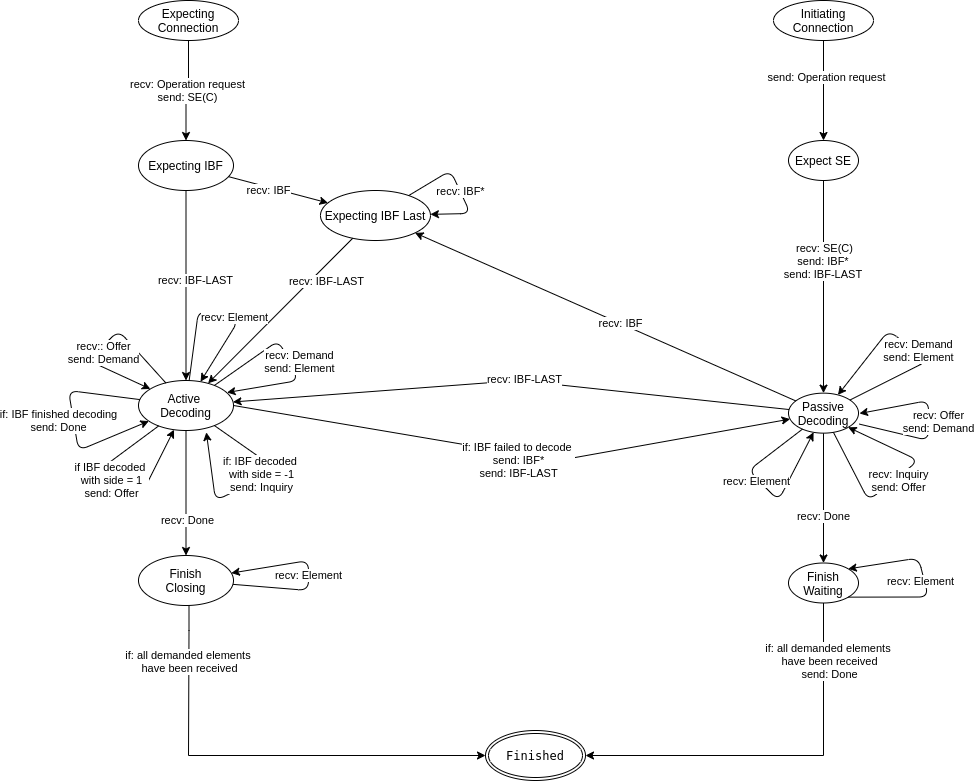

The diagram above was exported from draw.io. Its source (the exported page's mxGraphModel, read from the mxfile embedded in the PNG):
<mxGraphModel dx="2062" dy="1131" grid="1" gridSize="10" guides="1" tooltips="1" connect="1" arrows="1" fold="1" page="1" pageScale="1" pageWidth="1654" pageHeight="1169" math="0" shadow="0">
  <root>
    <mxCell id="WIyWlLk6GJQsqaUBKTNV-0" />
    <mxCell id="WIyWlLk6GJQsqaUBKTNV-1" parent="WIyWlLk6GJQsqaUBKTNV-0" />
    <mxCell id="18" value="&lt;div&gt;recv: Operation request&lt;br&gt;&lt;/div&gt;&lt;div&gt;send: SE(C) &lt;/div&gt;" style="edgeStyle=orthogonalEdgeStyle;rounded=0;orthogonalLoop=1;jettySize=auto;html=1;" parent="WIyWlLk6GJQsqaUBKTNV-1" source="127" target="3" edge="1">
      <mxGeometry relative="1" as="geometry">
        <mxPoint x="387.5" y="475" as="sourcePoint" />
        <Array as="points" />
      </mxGeometry>
    </mxCell>
    <mxCell id="3" value="Expecting IBF" style="ellipse;whiteSpace=wrap;html=1;" parent="WIyWlLk6GJQsqaUBKTNV-1" vertex="1">
      <mxGeometry x="430" y="320" width="95" height="50" as="geometry" />
    </mxCell>
    <mxCell id="6" value="Expecting IBF Last" style="ellipse;whiteSpace=wrap;html=1;" parent="WIyWlLk6GJQsqaUBKTNV-1" vertex="1">
      <mxGeometry x="611.9799999999999" y="370" width="110" height="50" as="geometry" />
    </mxCell>
    <mxCell id="7" value="&lt;div&gt;Active &lt;br&gt;&lt;/div&gt;&lt;div&gt;Decoding&lt;/div&gt;" style="ellipse;whiteSpace=wrap;html=1;" parent="WIyWlLk6GJQsqaUBKTNV-1" vertex="1">
      <mxGeometry x="430" y="560" width="95" height="50" as="geometry" />
    </mxCell>
    <mxCell id="33" style="edgeStyle=orthogonalEdgeStyle;rounded=0;orthogonalLoop=1;jettySize=auto;html=1;entryX=0;entryY=0.5;entryDx=0;entryDy=0;exitX=0.5;exitY=1;exitDx=0;exitDy=0;" parent="WIyWlLk6GJQsqaUBKTNV-1" edge="1" target="125">
      <mxGeometry relative="1" as="geometry">
        <mxPoint x="480.5" y="785" as="sourcePoint" />
        <mxPoint x="790.5" y="945" as="targetPoint" />
        <Array as="points">
          <mxPoint x="481" y="810" />
          <mxPoint x="480" y="935" />
        </Array>
      </mxGeometry>
    </mxCell>
    <mxCell id="83" value="&lt;div&gt;if: all demanded elements &lt;br&gt;&lt;/div&gt;have been received" style="edgeLabel;html=1;align=center;verticalAlign=middle;resizable=0;points=[];" parent="33" vertex="1" connectable="0">
      <mxGeometry x="-0.6865" y="22" relative="1" as="geometry">
        <mxPoint x="-22" y="-15" as="offset" />
      </mxGeometry>
    </mxCell>
    <mxCell id="8" value="&lt;div&gt;Finish&lt;/div&gt;&lt;div&gt; Closing&lt;/div&gt;" style="ellipse;whiteSpace=wrap;html=1;" parent="WIyWlLk6GJQsqaUBKTNV-1" vertex="1">
      <mxGeometry x="430" y="735" width="95" height="50" as="geometry" />
    </mxCell>
    <mxCell id="11" value="" style="endArrow=classic;html=1;" parent="WIyWlLk6GJQsqaUBKTNV-1" source="3" target="6" edge="1">
      <mxGeometry width="50" height="50" relative="1" as="geometry">
        <mxPoint x="432.5" y="415" as="sourcePoint" />
        <mxPoint x="482.5" y="365" as="targetPoint" />
      </mxGeometry>
    </mxCell>
    <mxCell id="12" value="recv: IBF" style="edgeLabel;html=1;align=center;verticalAlign=middle;resizable=0;points=[];" parent="11" vertex="1" connectable="0">
      <mxGeometry x="-0.417" y="-1" relative="1" as="geometry">
        <mxPoint x="11" y="5" as="offset" />
      </mxGeometry>
    </mxCell>
    <mxCell id="17" value="" style="endArrow=classic;html=1;" parent="WIyWlLk6GJQsqaUBKTNV-1" source="6" target="7" edge="1">
      <mxGeometry width="50" height="50" relative="1" as="geometry">
        <mxPoint x="452.5" y="605" as="sourcePoint" />
        <mxPoint x="502.5" y="555" as="targetPoint" />
      </mxGeometry>
    </mxCell>
    <mxCell id="41" value="&lt;div&gt;&lt;div&gt;recv: IBF-LAST&lt;/div&gt;&lt;/div&gt;" style="edgeLabel;html=1;align=center;verticalAlign=middle;resizable=0;points=[];" parent="17" vertex="1" connectable="0">
      <mxGeometry x="-0.3492" y="1" relative="1" as="geometry">
        <mxPoint x="20" y="-5" as="offset" />
      </mxGeometry>
    </mxCell>
    <mxCell id="22" value="" style="endArrow=classic;html=1;" parent="WIyWlLk6GJQsqaUBKTNV-1" source="7" target="8" edge="1">
      <mxGeometry width="50" height="50" relative="1" as="geometry">
        <mxPoint x="499.5" y="675" as="sourcePoint" />
        <mxPoint x="560" y="715" as="targetPoint" />
      </mxGeometry>
    </mxCell>
    <mxCell id="42" value="recv: Done" style="edgeLabel;html=1;align=center;verticalAlign=middle;resizable=0;points=[];" parent="22" vertex="1" connectable="0">
      <mxGeometry x="0.4167" y="1" relative="1" as="geometry">
        <mxPoint as="offset" />
      </mxGeometry>
    </mxCell>
    <mxCell id="23" value="" style="endArrow=classic;html=1;entryX=0.714;entryY=1.037;entryDx=0;entryDy=0;entryPerimeter=0;" parent="WIyWlLk6GJQsqaUBKTNV-1" source="7" target="7" edge="1">
      <mxGeometry width="50" height="50" relative="1" as="geometry">
        <mxPoint x="360" y="650" as="sourcePoint" />
        <mxPoint x="410" y="600" as="targetPoint" />
        <Array as="points">
          <mxPoint x="570" y="650" />
          <mxPoint x="507" y="680" />
        </Array>
      </mxGeometry>
    </mxCell>
    <mxCell id="24" value="&lt;div&gt;if: IBF decoded &lt;br&gt;&lt;/div&gt;&lt;div&gt;with side = -1&lt;/div&gt;&lt;div&gt;send: Inquiry&lt;/div&gt;" style="edgeLabel;html=1;align=center;verticalAlign=middle;resizable=0;points=[];" parent="23" vertex="1" connectable="0">
      <mxGeometry x="-0.285" y="-10" relative="1" as="geometry">
        <mxPoint x="-13.64" y="12.25" as="offset" />
      </mxGeometry>
    </mxCell>
    <mxCell id="25" value="" style="endArrow=classic;html=1;" parent="WIyWlLk6GJQsqaUBKTNV-1" source="7" target="7" edge="1">
      <mxGeometry width="50" height="50" relative="1" as="geometry">
        <mxPoint x="307.5" y="670" as="sourcePoint" />
        <mxPoint x="357.5" y="620" as="targetPoint" />
        <Array as="points">
          <mxPoint x="360" y="570" />
          <mxPoint x="370" y="630" />
        </Array>
      </mxGeometry>
    </mxCell>
    <mxCell id="131" value="&lt;div&gt;if: IBF finished decoding&lt;br&gt;&lt;/div&gt;&lt;div&gt;send: Done&lt;/div&gt;" style="edgeLabel;html=1;align=center;verticalAlign=middle;resizable=0;points=[];" parent="25" vertex="1" connectable="0">
      <mxGeometry x="-0.1545" y="-1" relative="1" as="geometry">
        <mxPoint x="-11.71" y="13.64" as="offset" />
      </mxGeometry>
    </mxCell>
    <mxCell id="28" value="" style="endArrow=classic;html=1;" parent="WIyWlLk6GJQsqaUBKTNV-1" source="7" target="7" edge="1">
      <mxGeometry width="50" height="50" relative="1" as="geometry">
        <mxPoint x="360" y="650" as="sourcePoint" />
        <mxPoint x="410" y="600" as="targetPoint" />
        <Array as="points">
          <mxPoint x="410" y="510" />
          <mxPoint x="380" y="540" />
        </Array>
      </mxGeometry>
    </mxCell>
    <mxCell id="29" value="&lt;div&gt;recv:: Offer&lt;br&gt;&lt;/div&gt;&lt;div&gt;send: Demand&lt;/div&gt;" style="edgeLabel;html=1;align=center;verticalAlign=middle;resizable=0;points=[];" parent="28" vertex="1" connectable="0">
      <mxGeometry x="-0.2884" y="10" relative="1" as="geometry">
        <mxPoint x="-12" y="10" as="offset" />
      </mxGeometry>
    </mxCell>
    <mxCell id="30" value="" style="endArrow=classic;html=1;" parent="WIyWlLk6GJQsqaUBKTNV-1" source="7" target="7" edge="1">
      <mxGeometry width="50" height="50" relative="1" as="geometry">
        <mxPoint x="500" y="650" as="sourcePoint" />
        <mxPoint x="550" y="600" as="targetPoint" />
        <Array as="points">
          <mxPoint x="490" y="490" />
          <mxPoint x="530" y="500" />
        </Array>
      </mxGeometry>
    </mxCell>
    <mxCell id="146" value="recv: Element" style="edgeLabel;html=1;align=center;verticalAlign=middle;resizable=0;points=[];" parent="30" vertex="1" connectable="0">
      <mxGeometry x="0.0129" y="-1" relative="1" as="geometry">
        <mxPoint x="14" as="offset" />
      </mxGeometry>
    </mxCell>
    <mxCell id="43" value="" style="endArrow=classic;html=1;" parent="WIyWlLk6GJQsqaUBKTNV-1" source="6" target="6" edge="1">
      <mxGeometry width="50" height="50" relative="1" as="geometry">
        <mxPoint x="701.9799999999999" y="655" as="sourcePoint" />
        <mxPoint x="751.9799999999999" y="605" as="targetPoint" />
        <Array as="points">
          <mxPoint x="741.9799999999999" y="350" />
          <mxPoint x="761.9799999999999" y="393" />
        </Array>
      </mxGeometry>
    </mxCell>
    <mxCell id="145" value="&lt;div&gt;&lt;div&gt;recv: IBF*&lt;/div&gt;&lt;/div&gt;" style="edgeLabel;html=1;align=center;verticalAlign=middle;resizable=0;points=[];" parent="43" vertex="1" connectable="0">
      <mxGeometry x="-0.122" y="2" relative="1" as="geometry">
        <mxPoint x="3.43" y="10.63" as="offset" />
      </mxGeometry>
    </mxCell>
    <mxCell id="46" value="Expect SE" style="ellipse;whiteSpace=wrap;html=1;" parent="WIyWlLk6GJQsqaUBKTNV-1" vertex="1">
      <mxGeometry x="1080" y="320" width="70" height="40" as="geometry" />
    </mxCell>
    <mxCell id="59" value="" style="edgeStyle=orthogonalEdgeStyle;rounded=0;orthogonalLoop=1;jettySize=auto;html=1;" parent="WIyWlLk6GJQsqaUBKTNV-1" source="49" target="58" edge="1">
      <mxGeometry relative="1" as="geometry" />
    </mxCell>
    <mxCell id="60" value="recv: Done" style="edgeLabel;html=1;align=center;verticalAlign=middle;resizable=0;points=[];" parent="59" vertex="1" connectable="0">
      <mxGeometry x="0.2842" y="-1" relative="1" as="geometry">
        <mxPoint as="offset" />
      </mxGeometry>
    </mxCell>
    <mxCell id="49" value="Passive Decoding" style="ellipse;whiteSpace=wrap;html=1;" parent="WIyWlLk6GJQsqaUBKTNV-1" vertex="1">
      <mxGeometry x="1080" y="572.64" width="70" height="40" as="geometry" />
    </mxCell>
    <mxCell id="50" value="" style="endArrow=classic;html=1;" parent="WIyWlLk6GJQsqaUBKTNV-1" source="46" target="49" edge="1">
      <mxGeometry width="50" height="50" relative="1" as="geometry">
        <mxPoint x="670" y="655" as="sourcePoint" />
        <mxPoint x="720" y="605" as="targetPoint" />
      </mxGeometry>
    </mxCell>
    <mxCell id="74" value="&lt;div&gt;&lt;div&gt;recv: SE(C)&lt;br&gt;&lt;/div&gt;&lt;/div&gt;&lt;div&gt;send: IBF* &lt;br&gt;&lt;/div&gt;&lt;div&gt;send: IBF-LAST &lt;br&gt;&lt;/div&gt;" style="edgeLabel;html=1;align=center;verticalAlign=middle;resizable=0;points=[];" parent="50" vertex="1" connectable="0">
      <mxGeometry x="0.323" y="-1" relative="1" as="geometry">
        <mxPoint x="1" y="-61" as="offset" />
      </mxGeometry>
    </mxCell>
    <mxCell id="56" value="" style="endArrow=classic;html=1;" parent="WIyWlLk6GJQsqaUBKTNV-1" source="49" target="49" edge="1">
      <mxGeometry width="50" height="50" relative="1" as="geometry">
        <mxPoint x="670" y="837.64" as="sourcePoint" />
        <mxPoint x="720" y="787.64" as="targetPoint" />
        <Array as="points">
          <mxPoint x="1220" y="540" />
          <mxPoint x="1180" y="510" />
        </Array>
      </mxGeometry>
    </mxCell>
    <mxCell id="57" value="&lt;div&gt;recv: Demand&lt;/div&gt;&lt;div&gt;send: Element&lt;/div&gt;" style="edgeLabel;html=1;align=center;verticalAlign=middle;resizable=0;points=[];" parent="56" vertex="1" connectable="0">
      <mxGeometry x="-0.5029" y="28" relative="1" as="geometry">
        <mxPoint x="32" as="offset" />
      </mxGeometry>
    </mxCell>
    <mxCell id="62" style="edgeStyle=orthogonalEdgeStyle;rounded=0;orthogonalLoop=1;jettySize=auto;html=1;" parent="WIyWlLk6GJQsqaUBKTNV-1" source="58" target="125" edge="1">
      <mxGeometry relative="1" as="geometry">
        <Array as="points">
          <mxPoint x="1115" y="935" />
        </Array>
        <mxPoint x="880" y="945" as="targetPoint" />
      </mxGeometry>
    </mxCell>
    <mxCell id="82" value="&lt;div&gt;if: all demanded elements &lt;br&gt;&lt;/div&gt;&lt;div&gt;have been received&lt;br&gt;&lt;/div&gt;&lt;div&gt;send: Done&lt;/div&gt;" style="edgeLabel;html=1;align=center;verticalAlign=middle;resizable=0;points=[];" parent="62" vertex="1" connectable="0">
      <mxGeometry x="-0.6586" y="1" relative="1" as="geometry">
        <mxPoint x="4" y="-9" as="offset" />
      </mxGeometry>
    </mxCell>
    <mxCell id="58" value="Finish Waiting" style="ellipse;whiteSpace=wrap;html=1;" parent="WIyWlLk6GJQsqaUBKTNV-1" vertex="1">
      <mxGeometry x="1080" y="742.5" width="70" height="40" as="geometry" />
    </mxCell>
    <mxCell id="76" value="" style="endArrow=classic;html=1;" parent="WIyWlLk6GJQsqaUBKTNV-1" source="49" target="6" edge="1">
      <mxGeometry width="50" height="50" relative="1" as="geometry">
        <mxPoint x="670" y="650" as="sourcePoint" />
        <mxPoint x="720" y="600" as="targetPoint" />
      </mxGeometry>
    </mxCell>
    <mxCell id="77" value="&lt;div&gt;&lt;div&gt;recv: IBF&lt;/div&gt;&lt;/div&gt;" style="edgeLabel;html=1;align=center;verticalAlign=middle;resizable=0;points=[];" parent="76" vertex="1" connectable="0">
      <mxGeometry x="-0.0766" relative="1" as="geometry">
        <mxPoint as="offset" />
      </mxGeometry>
    </mxCell>
    <mxCell id="80" value="" style="endArrow=classic;html=1;exitX=1;exitY=0.5;exitDx=0;exitDy=0;" parent="WIyWlLk6GJQsqaUBKTNV-1" source="7" target="49" edge="1">
      <mxGeometry width="50" height="50" relative="1" as="geometry">
        <mxPoint x="670" y="650" as="sourcePoint" />
        <mxPoint x="720" y="600" as="targetPoint" />
        <Array as="points">
          <mxPoint x="850" y="640" />
        </Array>
      </mxGeometry>
    </mxCell>
    <mxCell id="81" value="&lt;div&gt;if: IBF failed to decode &lt;br&gt;&lt;/div&gt;&lt;div&gt;send: IBF*&lt;/div&gt;&lt;div&gt;send: IBF-LAST&lt;/div&gt;" style="edgeLabel;html=1;align=center;verticalAlign=middle;resizable=0;points=[];" parent="80" vertex="1" connectable="0">
      <mxGeometry x="-0.0247" y="1" relative="1" as="geometry">
        <mxPoint x="12.87" y="9.96" as="offset" />
      </mxGeometry>
    </mxCell>
    <mxCell id="84" value="" style="endArrow=classic;html=1;" parent="WIyWlLk6GJQsqaUBKTNV-1" source="7" target="7" edge="1">
      <mxGeometry width="50" height="50" relative="1" as="geometry">
        <mxPoint x="436.96500000000015" y="620" as="sourcePoint" />
        <mxPoint x="442" y="619" as="targetPoint" />
        <Array as="points">
          <mxPoint x="390" y="650" />
          <mxPoint x="430" y="680" />
        </Array>
      </mxGeometry>
    </mxCell>
    <mxCell id="86" value="&lt;div&gt;if IBF decoded &lt;br&gt;&lt;/div&gt;&lt;div&gt;with side = 1&lt;/div&gt;&lt;div&gt;send: Offer&lt;br&gt;&lt;/div&gt;" style="edgeLabel;html=1;align=center;verticalAlign=middle;resizable=0;points=[];" parent="84" vertex="1" connectable="0">
      <mxGeometry x="-0.3131" y="15" relative="1" as="geometry">
        <mxPoint as="offset" />
      </mxGeometry>
    </mxCell>
    <mxCell id="88" value="" style="endArrow=classic;html=1;exitX=1.014;exitY=0.775;exitDx=0;exitDy=0;exitPerimeter=0;" parent="WIyWlLk6GJQsqaUBKTNV-1" source="49" edge="1">
      <mxGeometry width="50" height="50" relative="1" as="geometry">
        <mxPoint x="800" y="792.64" as="sourcePoint" />
        <mxPoint x="1151" y="593" as="targetPoint" />
        <Array as="points">
          <mxPoint x="1220" y="620" />
          <mxPoint x="1220" y="580" />
        </Array>
      </mxGeometry>
    </mxCell>
    <mxCell id="89" value="&lt;div&gt;recv: Offer&lt;/div&gt;&lt;div&gt;send: Demand&lt;br&gt;&lt;/div&gt;" style="edgeLabel;html=1;align=center;verticalAlign=middle;resizable=0;points=[];" parent="88" vertex="1" connectable="0">
      <mxGeometry x="-0.2592" y="11" relative="1" as="geometry">
        <mxPoint x="11" y="-8" as="offset" />
      </mxGeometry>
    </mxCell>
    <mxCell id="94" value="" style="endArrow=classic;html=1;entryX=0.932;entryY=0.24;entryDx=0;entryDy=0;entryPerimeter=0;" parent="WIyWlLk6GJQsqaUBKTNV-1" source="7" target="7" edge="1">
      <mxGeometry width="50" height="50" relative="1" as="geometry">
        <mxPoint x="580" y="545" as="sourcePoint" />
        <mxPoint x="770" y="565" as="targetPoint" />
        <Array as="points">
          <mxPoint x="570" y="520" />
          <mxPoint x="590" y="560" />
        </Array>
      </mxGeometry>
    </mxCell>
    <mxCell id="95" value="&lt;div&gt;recv: Demand&lt;/div&gt;send: Element" style="edgeLabel;html=1;align=center;verticalAlign=middle;resizable=0;points=[];" parent="94" vertex="1" connectable="0">
      <mxGeometry x="-0.17" y="-10" relative="1" as="geometry">
        <mxPoint x="27.79" y="13.22" as="offset" />
      </mxGeometry>
    </mxCell>
    <mxCell id="96" value="" style="endArrow=classic;html=1;" parent="WIyWlLk6GJQsqaUBKTNV-1" source="49" target="49" edge="1">
      <mxGeometry width="50" height="50" relative="1" as="geometry">
        <mxPoint x="1120" y="502.64" as="sourcePoint" />
        <mxPoint x="850" y="742.64" as="targetPoint" />
        <Array as="points">
          <mxPoint x="1040" y="650" />
          <mxPoint x="1070" y="680" />
        </Array>
      </mxGeometry>
    </mxCell>
    <mxCell id="132" value="recv: Element" style="edgeLabel;html=1;align=center;verticalAlign=middle;resizable=0;points=[];" parent="96" vertex="1" connectable="0">
      <mxGeometry x="-0.1688" y="1" relative="1" as="geometry">
        <mxPoint y="3.960000000000001" as="offset" />
      </mxGeometry>
    </mxCell>
    <mxCell id="100" value="" style="endArrow=classic;html=1;entryX=1;entryY=1;entryDx=0;entryDy=0;" parent="WIyWlLk6GJQsqaUBKTNV-1" source="49" target="49" edge="1">
      <mxGeometry width="50" height="50" relative="1" as="geometry">
        <mxPoint x="1106.72461491269" y="585.5829739185107" as="sourcePoint" />
        <mxPoint x="1090.87765184723" y="598.1892589365951" as="targetPoint" />
        <Array as="points">
          <mxPoint x="1160" y="680" />
          <mxPoint x="1210" y="640" />
        </Array>
      </mxGeometry>
    </mxCell>
    <mxCell id="101" value="&lt;div&gt;recv: Inquiry&lt;br&gt;&lt;/div&gt;&lt;div&gt;send: Offer&lt;br&gt;&lt;/div&gt;" style="edgeLabel;html=1;align=center;verticalAlign=middle;resizable=0;points=[];" parent="100" vertex="1" connectable="0">
      <mxGeometry x="-0.5029" y="28" relative="1" as="geometry">
        <mxPoint x="15.38" y="12.81" as="offset" />
      </mxGeometry>
    </mxCell>
    <mxCell id="102" value="" style="endArrow=classic;html=1;" parent="WIyWlLk6GJQsqaUBKTNV-1" source="3" target="7" edge="1">
      <mxGeometry width="50" height="50" relative="1" as="geometry">
        <mxPoint x="800" y="610" as="sourcePoint" />
        <mxPoint x="850" y="560" as="targetPoint" />
      </mxGeometry>
    </mxCell>
    <mxCell id="103" value="&lt;div&gt;recv: IBF-LAST&lt;/div&gt;" style="edgeLabel;html=1;align=center;verticalAlign=middle;resizable=0;points=[];" parent="102" vertex="1" connectable="0">
      <mxGeometry x="-0.4667" y="-2" relative="1" as="geometry">
        <mxPoint x="11.280000000000001" y="38.29" as="offset" />
      </mxGeometry>
    </mxCell>
    <mxCell id="104" value="" style="endArrow=classic;html=1;" parent="WIyWlLk6GJQsqaUBKTNV-1" source="49" target="7" edge="1">
      <mxGeometry width="50" height="50" relative="1" as="geometry">
        <mxPoint x="860" y="560" as="sourcePoint" />
        <mxPoint x="850" y="560" as="targetPoint" />
        <Array as="points">
          <mxPoint x="810" y="560" />
        </Array>
      </mxGeometry>
    </mxCell>
    <mxCell id="105" value="&lt;div&gt;recv: IBF-LAST&lt;/div&gt;" style="edgeLabel;html=1;align=center;verticalAlign=middle;resizable=0;points=[];" parent="104" vertex="1" connectable="0">
      <mxGeometry x="-0.0433" y="-2" relative="1" as="geometry">
        <mxPoint as="offset" />
      </mxGeometry>
    </mxCell>
    <mxCell id="121" value="" style="endArrow=classic;html=1;entryX=1;entryY=0;entryDx=0;entryDy=0;exitX=1;exitY=1;exitDx=0;exitDy=0;" parent="WIyWlLk6GJQsqaUBKTNV-1" source="58" target="58" edge="1">
      <mxGeometry width="50" height="50" relative="1" as="geometry">
        <mxPoint x="1240" y="762.5" as="sourcePoint" />
        <mxPoint x="1060" y="777.5" as="targetPoint" />
        <Array as="points">
          <mxPoint x="1220" y="776.5" />
          <mxPoint x="1210" y="737.5" />
        </Array>
      </mxGeometry>
    </mxCell>
    <mxCell id="149" value="recv: Element" style="edgeLabel;html=1;align=center;verticalAlign=middle;resizable=0;points=[];" parent="121" vertex="1" connectable="0">
      <mxGeometry x="0.1522" y="1" relative="1" as="geometry">
        <mxPoint y="12.07" as="offset" />
      </mxGeometry>
    </mxCell>
    <mxCell id="123" value="" style="endArrow=classic;html=1;" parent="WIyWlLk6GJQsqaUBKTNV-1" source="8" target="8" edge="1">
      <mxGeometry width="50" height="50" relative="1" as="geometry">
        <mxPoint x="629.9987373415292" y="779.1421356237308" as="sourcePoint" />
        <mxPoint x="629.9987373415292" y="750.8578643762692" as="targetPoint" />
        <Array as="points">
          <mxPoint x="600" y="770" />
          <mxPoint x="600" y="740" />
        </Array>
      </mxGeometry>
    </mxCell>
    <mxCell id="148" value="recv: Element" style="edgeLabel;html=1;align=center;verticalAlign=middle;resizable=0;points=[];" parent="123" vertex="1" connectable="0">
      <mxGeometry x="0.067" y="1" relative="1" as="geometry">
        <mxPoint y="6.58" as="offset" />
      </mxGeometry>
    </mxCell>
    <mxCell id="125" value="&lt;pre class=&quot;moz-quote-pre&quot;&gt;Finished&lt;/pre&gt;" style="ellipse;shape=doubleEllipse;margin=3;whiteSpace=wrap;html=1;align=center;gradientColor=#ffffff;" parent="WIyWlLk6GJQsqaUBKTNV-1" vertex="1">
      <mxGeometry x="777" y="910" width="100" height="50" as="geometry" />
    </mxCell>
    <mxCell id="127" value="Expecting Connection" style="ellipse;whiteSpace=wrap;html=1;align=center;gradientColor=#ffffff;" parent="WIyWlLk6GJQsqaUBKTNV-1" vertex="1">
      <mxGeometry x="430" y="180" width="100" height="40" as="geometry" />
    </mxCell>
    <mxCell id="129" style="edgeStyle=orthogonalEdgeStyle;rounded=0;orthogonalLoop=1;jettySize=auto;html=1;" parent="WIyWlLk6GJQsqaUBKTNV-1" source="128" target="46" edge="1">
      <mxGeometry relative="1" as="geometry" />
    </mxCell>
    <mxCell id="153" value="send: Operation request" style="edgeLabel;html=1;align=center;verticalAlign=middle;resizable=0;points=[];" parent="129" vertex="1" connectable="0">
      <mxGeometry x="-0.28" y="2" relative="1" as="geometry">
        <mxPoint as="offset" />
      </mxGeometry>
    </mxCell>
    <mxCell id="128" value="&lt;div&gt;Initiating Connection&lt;br&gt;&lt;/div&gt;" style="ellipse;whiteSpace=wrap;html=1;align=center;gradientColor=#ffffff;" parent="WIyWlLk6GJQsqaUBKTNV-1" vertex="1">
      <mxGeometry x="1065" y="180" width="100" height="40" as="geometry" />
    </mxCell>
  </root>
</mxGraphModel>